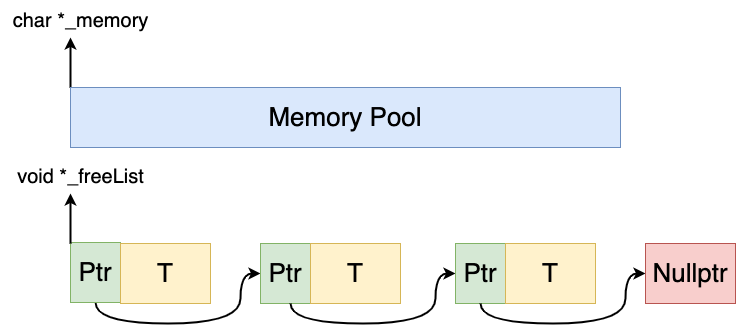

The diagram above was exported from draw.io. Its source (the exported page's mxGraphModel, read from the mxfile embedded in the PNG):
<mxGraphModel dx="1434" dy="974" grid="1" gridSize="10" guides="1" tooltips="1" connect="1" arrows="1" fold="1" page="0" pageScale="1" pageWidth="827" pageHeight="1169" math="0" shadow="0">
  <root>
    <mxCell id="0" />
    <mxCell id="1" parent="0" />
    <mxCell id="Ao7tDfU3DkNkB9udR0UC-6" style="edgeStyle=orthogonalEdgeStyle;rounded=0;orthogonalLoop=1;jettySize=auto;html=1;strokeWidth=2;" edge="1" parent="1" source="Ao7tDfU3DkNkB9udR0UC-2">
      <mxGeometry relative="1" as="geometry">
        <mxPoint x="280" y="74" as="targetPoint" />
        <Array as="points">
          <mxPoint x="280" y="114" />
          <mxPoint x="280" y="114" />
        </Array>
      </mxGeometry>
    </mxCell>
    <mxCell id="Ao7tDfU3DkNkB9udR0UC-2" value="&lt;font style=&quot;font-size: 26px;&quot;&gt;Memory Pool&lt;/font&gt;" style="rounded=0;whiteSpace=wrap;html=1;fillColor=#dae8fc;strokeColor=#6c8ebf;" vertex="1" parent="1">
      <mxGeometry x="280" y="124" width="550" height="60" as="geometry" />
    </mxCell>
    <mxCell id="Ao7tDfU3DkNkB9udR0UC-7" value="&lt;font style=&quot;font-size: 20px;&quot;&gt;char *_memory&lt;/font&gt;" style="text;html=1;align=center;verticalAlign=middle;resizable=0;points=[];autosize=1;strokeColor=none;fillColor=none;" vertex="1" parent="1">
      <mxGeometry x="210" y="37" width="160" height="40" as="geometry" />
    </mxCell>
    <mxCell id="Ao7tDfU3DkNkB9udR0UC-19" style="edgeStyle=orthogonalEdgeStyle;rounded=0;orthogonalLoop=1;jettySize=auto;html=1;entryX=0;entryY=0.5;entryDx=0;entryDy=0;strokeWidth=2;curved=1;" edge="1" parent="1" source="Ao7tDfU3DkNkB9udR0UC-8" target="Ao7tDfU3DkNkB9udR0UC-10">
      <mxGeometry relative="1" as="geometry">
        <Array as="points">
          <mxPoint x="305" y="360" />
          <mxPoint x="450" y="360" />
          <mxPoint x="450" y="310" />
        </Array>
      </mxGeometry>
    </mxCell>
    <mxCell id="Ao7tDfU3DkNkB9udR0UC-8" value="&lt;font style=&quot;font-size: 26px;&quot;&gt;Ptr&lt;/font&gt;" style="rounded=0;whiteSpace=wrap;html=1;fillColor=#d5e8d4;strokeColor=#82b366;" vertex="1" parent="1">
      <mxGeometry x="280" y="279" width="50" height="60" as="geometry" />
    </mxCell>
    <mxCell id="Ao7tDfU3DkNkB9udR0UC-9" value="&lt;font style=&quot;font-size: 26px;&quot;&gt;T&lt;/font&gt;" style="rounded=0;whiteSpace=wrap;html=1;fillColor=#fff2cc;strokeColor=#d6b656;" vertex="1" parent="1">
      <mxGeometry x="330" y="280" width="90" height="60" as="geometry" />
    </mxCell>
    <mxCell id="Ao7tDfU3DkNkB9udR0UC-10" value="&lt;font style=&quot;font-size: 26px;&quot;&gt;Ptr&lt;/font&gt;" style="rounded=0;whiteSpace=wrap;html=1;fillColor=#d5e8d4;strokeColor=#82b366;" vertex="1" parent="1">
      <mxGeometry x="470" y="280" width="50" height="60" as="geometry" />
    </mxCell>
    <mxCell id="Ao7tDfU3DkNkB9udR0UC-11" value="&lt;font style=&quot;font-size: 26px;&quot;&gt;T&lt;/font&gt;" style="rounded=0;whiteSpace=wrap;html=1;fillColor=#fff2cc;strokeColor=#d6b656;" vertex="1" parent="1">
      <mxGeometry x="520" y="280" width="90" height="60" as="geometry" />
    </mxCell>
    <mxCell id="Ao7tDfU3DkNkB9udR0UC-28" style="edgeStyle=orthogonalEdgeStyle;rounded=0;orthogonalLoop=1;jettySize=auto;html=1;entryX=0;entryY=0.5;entryDx=0;entryDy=0;strokeWidth=2;curved=1;" edge="1" parent="1" target="Ao7tDfU3DkNkB9udR0UC-29">
      <mxGeometry relative="1" as="geometry">
        <mxPoint x="500" y="340" as="sourcePoint" />
        <Array as="points">
          <mxPoint x="500" y="360" />
          <mxPoint x="645" y="360" />
          <mxPoint x="645" y="310" />
        </Array>
      </mxGeometry>
    </mxCell>
    <mxCell id="Ao7tDfU3DkNkB9udR0UC-29" value="&lt;font style=&quot;font-size: 26px;&quot;&gt;Ptr&lt;/font&gt;" style="rounded=0;whiteSpace=wrap;html=1;fillColor=#d5e8d4;strokeColor=#82b366;" vertex="1" parent="1">
      <mxGeometry x="665" y="280" width="50" height="60" as="geometry" />
    </mxCell>
    <mxCell id="Ao7tDfU3DkNkB9udR0UC-30" value="&lt;font style=&quot;font-size: 26px;&quot;&gt;T&lt;/font&gt;" style="rounded=0;whiteSpace=wrap;html=1;fillColor=#fff2cc;strokeColor=#d6b656;" vertex="1" parent="1">
      <mxGeometry x="715" y="280" width="90" height="60" as="geometry" />
    </mxCell>
    <mxCell id="Ao7tDfU3DkNkB9udR0UC-31" style="edgeStyle=orthogonalEdgeStyle;rounded=0;orthogonalLoop=1;jettySize=auto;html=1;entryX=0;entryY=0.5;entryDx=0;entryDy=0;strokeWidth=2;curved=1;" edge="1" parent="1">
      <mxGeometry relative="1" as="geometry">
        <mxPoint x="690" y="340" as="sourcePoint" />
        <Array as="points">
          <mxPoint x="690" y="360" />
          <mxPoint x="835" y="360" />
          <mxPoint x="835" y="310" />
        </Array>
        <mxPoint x="855" y="310" as="targetPoint" />
      </mxGeometry>
    </mxCell>
    <mxCell id="Ao7tDfU3DkNkB9udR0UC-35" value="&lt;font style=&quot;font-size: 26px;&quot;&gt;Nullptr&lt;/font&gt;" style="whiteSpace=wrap;html=1;fillColor=#f8cecc;strokeColor=#b85450;" vertex="1" parent="1">
      <mxGeometry x="855" y="280" width="90" height="60" as="geometry" />
    </mxCell>
    <mxCell id="Ao7tDfU3DkNkB9udR0UC-36" style="edgeStyle=orthogonalEdgeStyle;rounded=0;orthogonalLoop=1;jettySize=auto;html=1;strokeWidth=2;" edge="1" parent="1">
      <mxGeometry relative="1" as="geometry">
        <mxPoint x="280" y="230" as="targetPoint" />
        <mxPoint x="280" y="280" as="sourcePoint" />
        <Array as="points">
          <mxPoint x="280" y="270" />
          <mxPoint x="280" y="270" />
        </Array>
      </mxGeometry>
    </mxCell>
    <mxCell id="Ao7tDfU3DkNkB9udR0UC-37" value="&lt;font style=&quot;font-size: 20px;&quot;&gt;void *_freeList&lt;/font&gt;" style="text;html=1;align=center;verticalAlign=middle;resizable=0;points=[];autosize=1;strokeColor=none;fillColor=none;" vertex="1" parent="1">
      <mxGeometry x="215" y="193" width="150" height="40" as="geometry" />
    </mxCell>
  </root>
</mxGraphModel>